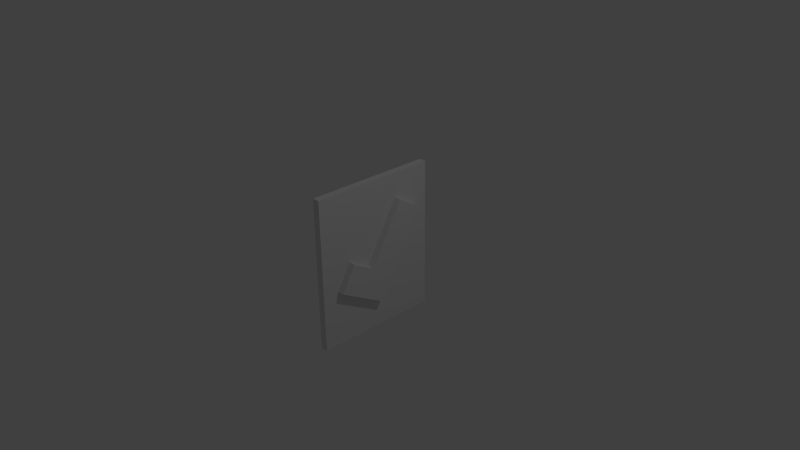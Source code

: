 # Source: go.blend  (saved by Blender 2.73.0; exported with 4.5.12 LTS)
import bpy
from mathutils import Matrix  # noqa: F401  (used for matrix-valued properties, if any)

bpy.ops.wm.read_factory_settings(use_empty=True)
scene = bpy.context.scene
scene.name = 'Scene'

# ---- collections
col_collection_1 = bpy.data.collections.new('Collection 1'); scene.collection.children.link(col_collection_1)

# ---- world
world_world = bpy.data.worlds.new('World'); scene.world = world_world
world_world.color = (0.05088, 0.05088, 0.05088)
world_world.use_sun_shadow = False
world_world.sun_shadow_jitter_overblur = 0.0
world_world.cycles.sampling_method = 'MANUAL'
world_world.cycles.sample_map_resolution = 256

# ---- cameras
cam_camera = bpy.data.cameras.new('Camera')
cam_camera.clip_end = 100.0
cam_camera.lens = 35.0
cam_camera.sensor_width = 32.0
cam_camera.sensor_height = 18.0
cam_camera.ortho_scale = 7.314
cam_camera.dof.focus_distance = 0.0
cam_camera.dof.aperture_fstop = 128.0

# ---- lights
light_lamp = bpy.data.lights.new('Lamp', 'POINT')
light_lamp.transmission_factor = 0.0
light_lamp.cutoff_distance = 30.0
light_lamp.energy = 100.0
light_lamp.shadow_buffer_clip_start = 1.001
light_lamp.shadow_soft_size = 0.1
light_lamp.shadow_maximum_resolution = 0.006
light_lamp.use_absolute_resolution = True
light_lamp.cycles.use_multiple_importance_sampling = False

# ---- meshes
me_cube_001 = bpy.data.meshes.new('Cube.001')
me_cube_001.from_pydata([(-1.0, -1.0, 1.0), (-1.0, 1.0, 1.0), (-1.0, 1.0, -1.0), (-1.0, -1.0, -1.0), (1.0, -1.0, 1.0), (1.0, -1.0, -1.0), (1.0, 1.0, 1.0), (1.0, 1.0, -1.0), (1.0, 0.09244, -0.5017), (1.0, 0.01173, -0.6184), (1.0, -0.7379, -0.2572), (1.0, -0.5101, 0.07211), (1.0, -0.1588, -0.09716), (1.0, 0.3776, 0.6783), (1.0, 0.7721, 0.4881), (1.0, 0.2357, -0.2873), (1.0, 0.2395, -0.2891), (3.0, -0.1588, -0.09716), (3.0, 0.3776, 0.6783), (3.0, 0.7721, 0.4881), (3.0, 0.2357, -0.2873), (3.0, -0.3058, -0.3096), (3.0, 0.08876, -0.4997), (3.0, 0.01173, -0.6184), (3.0, -0.7379, -0.2572), (3.0, 0.2395, -0.2891), (3.0, -0.5101, 0.07211)], [], [(0, 1, 2, 3), (4, 0, 3, 5), (4, 6, 1, 0), (1, 6, 7, 2), (3, 2, 7, 5), (5, 7, 8, 9, 10, 11, 12, 13, 4), (4, 13, 14, 15, 16, 8, 7, 6), (17, 18, 13, 12), (13, 18, 19, 14), (15, 14, 19, 20), (20, 19, 18, 17), (17, 21, 22, 20), (9, 23, 24, 10), (25, 23, 9, 8, 16), (23, 25, 20, 22, 21, 17, 26, 24), (10, 24, 26, 11), (25, 16, 15, 20), (11, 26, 17, 12)])
me_cube_001.use_remesh_preserve_volume = False
me_cube_001.use_remesh_preserve_attributes = False
me_cube_001.use_mirror_vertex_groups = False
me_cube_001.update()

# ---- objects
ob_lamp = bpy.data.objects.new('Lamp', light_lamp)
ob_camera = bpy.data.objects.new('Camera', cam_camera)
ob_cube = bpy.data.objects.new('Cube', me_cube_001)

# ---- transforms, parenting, visibility, modifiers, constraints
ob_lamp.location = (4.076, 1.005, 5.904)
ob_lamp.rotation_euler = (0.6503, 0.05522, 1.866)
ob_lamp.lock_rotations_4d = False
ob_lamp.empty_display_type = 'ARROWS'
ob_lamp.color = (0.0, 0.0, 0.0, 0.0)
ob_lamp.lineart.crease_threshold = 0.0
ob_camera.location = (7.481, -6.508, 5.344)
ob_camera.rotation_euler = (1.109, 0.01082, 0.8149)
ob_camera.lock_rotations_4d = False
ob_camera.empty_display_type = 'ARROWS'
ob_camera.color = (0.0, 0.0, 0.0, 0.0)
ob_camera.display_type = 'WIRE'
ob_camera.lineart.crease_threshold = 0.0
ob_cube.location = (0.0, 0.0, 0.0)
ob_cube.scale = (0.05, 0.878, 1.052)
ob_cube.lineart.crease_threshold = 0.0

# ---- collection membership
col_collection_1.objects.link(ob_lamp)
col_collection_1.objects.link(ob_camera)
col_collection_1.objects.link(ob_cube)

# ---- scene / render settings (as saved in the file)
scene.camera = ob_camera
scene.frame_start = 1; scene.frame_end = 250; scene.frame_set(1)
scene.render.engine = 'BLENDER_EEVEE_NEXT'
scene.render.resolution_percentage = 50
scene.render.dither_intensity = 0.0
scene.cycles.use_denoising = False
scene.cycles.samples = 10
scene.cycles.sampling_pattern = 'TABULATED_SOBOL'
scene.cycles.light_sampling_threshold = 0.0
scene.cycles.use_adaptive_sampling = False
scene.cycles.use_light_tree = False
scene.cycles.blur_glossy = 0.0
scene.cycles.pixel_filter_type = 'GAUSSIAN'
scene.cycles.sample_clamp_indirect = 0.0
scene.view_settings.view_transform = 'Standard'
bpy.context.view_layer.update()
